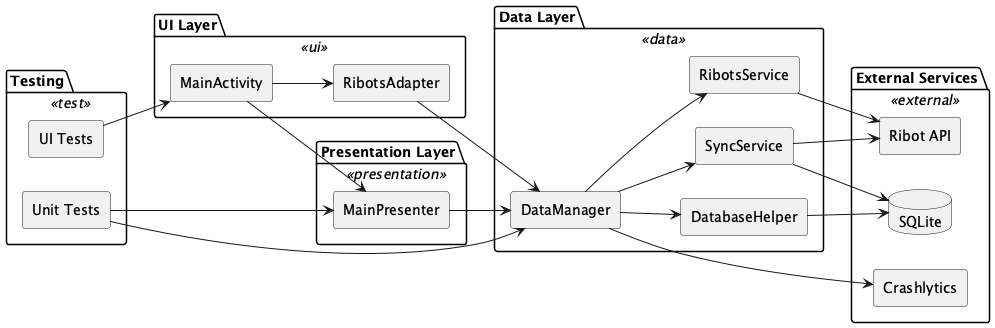

The diagram above was rendered by PlantUML. Its source (embedded in the PNG):
@startuml elloza_Android-Developer-Certification
left to right direction
skinparam rectangle {
  BackgroundColor<<ui>> #d9e7fd
  BackgroundColor<<presentation>> #d8f5d3
  BackgroundColor<<data>> #fff1c9
  BackgroundColor<<external>> #fddddd
  BackgroundColor<<test>> #d4f0f0
  Style roundrect
}
skinparam defaultTextAlignment center

package "UI Layer" <<ui>> {
  rectangle "MainActivity" as MainActivity
  rectangle "RibotsAdapter" as RibotsAdapter
}

package "Presentation Layer" <<presentation>> {
  rectangle "MainPresenter" as MainPresenter
}

package "Data Layer" <<data>> {
  rectangle "DataManager" as DataManager
  rectangle "SyncService" as SyncService
  rectangle "DatabaseHelper" as DatabaseHelper
  rectangle "RibotsService" as RibotsService
}

package "External Services" <<external>> {
  rectangle "Ribot API" as RibotAPI
  database "SQLite" as SQLite
  rectangle "Crashlytics" as Crashlytics
}

package "Testing" <<test>> {
  rectangle "Unit Tests" as UnitTests
  rectangle "UI Tests" as UITests
}

MainActivity --> MainPresenter
MainPresenter --> DataManager
DataManager --> RibotsService
DataManager --> DatabaseHelper
DataManager --> SyncService
RibotsService --> RibotAPI
DatabaseHelper --> SQLite
SyncService --> RibotAPI
SyncService --> SQLite

MainActivity --> RibotsAdapter
RibotsAdapter --> DataManager

DataManager --> Crashlytics

UnitTests --> MainPresenter
UnitTests --> DataManager
UITests --> MainActivity
@enduml